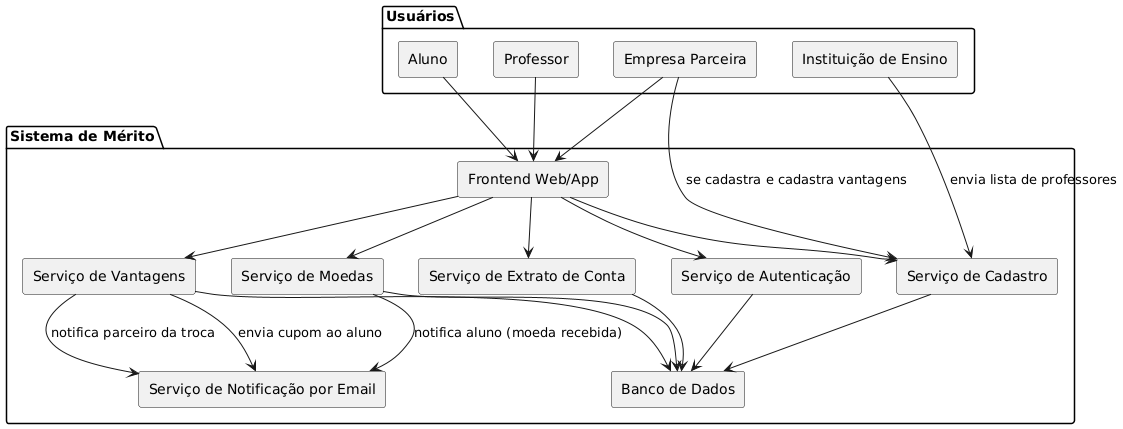

The diagram above was rendered by PlantUML. Its source (embedded in the PNG):
@startuml
' Define os estilos
skinparam componentStyle rectangle

' Componentes principais
package "Sistema de Mérito" {
    [Frontend Web/App] 
    [Serviço de Autenticação]
    [Serviço de Cadastro]
    [Serviço de Notificação por Email]
    [Serviço de Moedas]
    [Serviço de Vantagens]
    [Serviço de Extrato de Conta]
    [Banco de Dados]
}

' Atores externos como componentes
package "Usuários" {
    [Aluno]
    [Professor]
    [Empresa Parceira]
    [Instituição de Ensino]
}

' Relacionamentos de componentes
[Aluno] --> [Frontend Web/App]
[Professor] --> [Frontend Web/App]
[Empresa Parceira] --> [Frontend Web/App]

[Frontend Web/App] --> [Serviço de Autenticação]
[Frontend Web/App] --> [Serviço de Cadastro]
[Frontend Web/App] --> [Serviço de Moedas]
[Frontend Web/App] --> [Serviço de Extrato de Conta]
[Frontend Web/App] --> [Serviço de Vantagens]

[Serviço de Cadastro] --> [Banco de Dados]
[Serviço de Autenticação] --> [Banco de Dados]
[Serviço de Moedas] --> [Banco de Dados]
[Serviço de Vantagens] --> [Banco de Dados]
[Serviço de Extrato de Conta] --> [Banco de Dados]

' Cadastro e pré-cadastro
[Instituição de Ensino] --> [Serviço de Cadastro] : envia lista de professores
[Empresa Parceira] --> [Serviço de Cadastro] : se cadastra e cadastra vantagens

' Fluxo de moedas
[Serviço de Moedas] --> [Serviço de Notificação por Email] : notifica aluno (moeda recebida)
[Serviço de Vantagens] --> [Serviço de Notificação por Email] : envia cupom ao aluno
[Serviço de Vantagens] --> [Serviço de Notificação por Email] : notifica parceiro da troca
@enduml